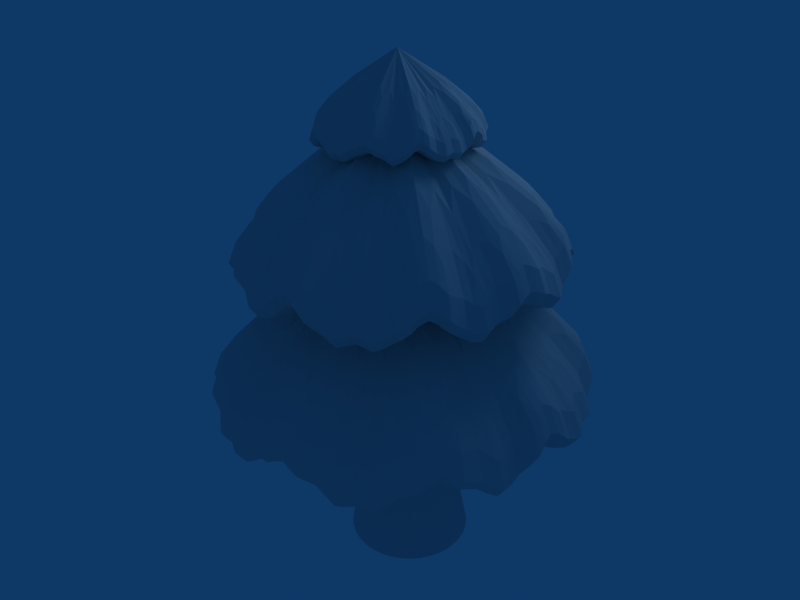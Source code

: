 # Source: abeto.blend  (saved by Blender 2.47.0; exported with 4.5.12 LTS)
import bpy
from mathutils import Matrix  # noqa: F401  (used for matrix-valued properties, if any)

bpy.ops.wm.read_factory_settings(use_empty=True)
scene = bpy.context.scene
scene.name = 'Scene'

# ---- collections
col_collection_1 = bpy.data.collections.new('Collection 1'); scene.collection.children.link(col_collection_1)

# ---- world
world_world = bpy.data.worlds.new('World'); scene.world = world_world
world_world.color = (0.05656, 0.2208, 0.4)
world_world.use_sun_shadow = False
world_world.sun_shadow_jitter_overblur = 0.0
world_world.cycles.sampling_method = 'MANUAL'
world_world.cycles.sample_map_resolution = 256

# ---- cameras
cam_camera = bpy.data.cameras.new('Camera')
cam_camera.passepartout_alpha = 0.2
cam_camera.clip_end = 100.0
cam_camera.lens = 35.0
cam_camera.ortho_scale = 7.314
cam_camera.show_passepartout = False
cam_camera.show_safe_areas = True
cam_camera.dof.focus_distance = 0.0
cam_camera.dof.aperture_fstop = 128.0

# ---- lights
light_spot = bpy.data.lights.new('Spot', 'POINT')
light_spot.transmission_factor = 0.0
light_spot.cutoff_distance = 30.0
light_spot.energy = 100.0
light_spot.shadow_buffer_clip_start = 1.001
light_spot.shadow_soft_size = 1.0
light_spot.shadow_maximum_resolution = 0.006
light_spot.use_absolute_resolution = True
light_spot.cycles.use_multiple_importance_sampling = False

# ---- meshes
me_cone_002 = bpy.data.meshes.new('Cone.002')
me_cone_002.from_pydata([(1.478, 1.478, -0.3794), (1.738, 1.161, -1.062), (1.931, 0.7997, -0.8633), (2.05, 0.4077, -1.062), (2.09, 0.0, -0.3794), (2.05, -0.4077, -1.062), (1.931, -0.7997, -0.8633), (1.738, -1.161, -0.578), (1.478, -1.478, -0.8633), (1.161, -1.738, -1.062), (0.7997, -1.931, -0.8633), (0.4077, -2.05, -0.578), (-7.153e-07, -2.09, -0.8633), (-0.4077, -2.05, -1.062), (-0.7997, -1.931, -0.8633), (-1.161, -1.738, -0.578), (-1.478, -1.478, -0.8633), (-1.738, -1.161, -1.062), (-1.931, -0.7997, -0.8633), (-2.05, -0.4077, -0.578), (-2.09, 1.907e-06, -0.8633), (-2.05, 0.4077, -1.062), (-1.931, 0.7997, -0.8633), (-1.738, 1.161, -0.578), (-1.478, 1.478, -0.8633), (-1.161, 1.738, -1.062), (-0.7997, 1.931, -0.3794), (-0.4077, 2.05, -1.062), (3.338e-06, 2.09, -0.8633), (0.4077, 2.05, -0.578), (0.7997, 1.931, -0.8633), (1.161, 1.738, -1.062), (4.768e-07, 0.0, 1.062), (1.192e-07, 0.0, -0.7458)], [], [(1, 0, 32), (32, 2, 1), (32, 3, 2), (32, 4, 3), (32, 5, 4), (32, 6, 5), (32, 7, 6), (32, 8, 7), (32, 9, 8), (32, 10, 9), (32, 11, 10), (32, 12, 11), (32, 13, 12), (32, 14, 13), (32, 15, 14), (32, 16, 15), (32, 17, 16), (32, 18, 17), (32, 19, 18), (32, 20, 19), (32, 21, 20), (32, 22, 21), (32, 23, 22), (32, 24, 23), (32, 25, 24), (32, 26, 25), (32, 27, 26), (32, 28, 27), (32, 29, 28), (32, 30, 29), (32, 31, 30), (32, 0, 31), (33, 0, 1), (33, 1, 2), (33, 2, 3), (33, 3, 4), (33, 4, 5), (33, 5, 6), (33, 6, 7), (33, 7, 8), (33, 8, 9), (33, 9, 10), (33, 10, 11), (33, 11, 12), (33, 12, 13), (33, 13, 14), (33, 14, 15), (33, 15, 16), (33, 16, 17), (33, 17, 18), (33, 18, 19), (33, 19, 20), (33, 20, 21), (33, 21, 22), (33, 22, 23), (33, 23, 24), (33, 24, 25), (33, 25, 26), (33, 26, 27), (33, 27, 28), (33, 28, 29), (33, 29, 30), (33, 30, 31), (31, 0, 33)])
me_cone_002.use_remesh_preserve_volume = False
me_cone_002.use_remesh_preserve_attributes = False
me_cone_002.use_mirror_vertex_groups = False
me_cone_002.update()
me_cone_001 = bpy.data.meshes.new('Cone.001')
me_cone_001.from_pydata([(1.478, 1.478, -0.3794), (1.738, 1.161, -1.062), (1.931, 0.7997, -0.8633), (2.05, 0.4077, -1.062), (2.09, 0.0, -0.3794), (2.05, -0.4077, -1.062), (1.931, -0.7997, -0.8633), (1.738, -1.161, -0.578), (1.478, -1.478, -0.8633), (1.161, -1.738, -1.062), (0.7997, -1.931, -0.8633), (0.4077, -2.05, -0.578), (-7.153e-07, -2.09, -0.8633), (-0.4077, -2.05, -1.062), (-0.7997, -1.931, -0.8633), (-1.161, -1.738, -0.578), (-1.478, -1.478, -0.8633), (-1.738, -1.161, -1.062), (-1.931, -0.7997, -0.8633), (-2.05, -0.4077, -0.578), (-2.09, 1.907e-06, -0.8633), (-2.05, 0.4077, -1.062), (-1.931, 0.7997, -0.8633), (-1.738, 1.161, -0.578), (-1.478, 1.478, -0.8633), (-1.161, 1.738, -1.062), (-0.7997, 1.931, -0.3794), (-0.4077, 2.05, -1.062), (3.338e-06, 2.09, -0.8633), (0.4077, 2.05, -0.578), (0.7997, 1.931, -0.8633), (1.161, 1.738, -1.062), (4.768e-07, 0.0, 1.062), (1.192e-07, 0.0, -0.7458)], [], [(1, 0, 32), (32, 2, 1), (32, 3, 2), (32, 4, 3), (32, 5, 4), (32, 6, 5), (32, 7, 6), (32, 8, 7), (32, 9, 8), (32, 10, 9), (32, 11, 10), (32, 12, 11), (32, 13, 12), (32, 14, 13), (32, 15, 14), (32, 16, 15), (32, 17, 16), (32, 18, 17), (32, 19, 18), (32, 20, 19), (32, 21, 20), (32, 22, 21), (32, 23, 22), (32, 24, 23), (32, 25, 24), (32, 26, 25), (32, 27, 26), (32, 28, 27), (32, 29, 28), (32, 30, 29), (32, 31, 30), (32, 0, 31), (33, 0, 1), (33, 1, 2), (33, 2, 3), (33, 3, 4), (33, 4, 5), (33, 5, 6), (33, 6, 7), (33, 7, 8), (33, 8, 9), (33, 9, 10), (33, 10, 11), (33, 11, 12), (33, 12, 13), (33, 13, 14), (33, 14, 15), (33, 15, 16), (33, 16, 17), (33, 17, 18), (33, 18, 19), (33, 19, 20), (33, 20, 21), (33, 21, 22), (33, 22, 23), (33, 23, 24), (33, 24, 25), (33, 25, 26), (33, 26, 27), (33, 27, 28), (33, 28, 29), (33, 29, 30), (33, 30, 31), (31, 0, 33)])
me_cone_001.use_remesh_preserve_volume = False
me_cone_001.use_remesh_preserve_attributes = False
me_cone_001.use_mirror_vertex_groups = False
me_cone_001.update()
me_cone = bpy.data.meshes.new('Cone')
me_cone.from_pydata([(1.478, 1.478, -0.3794), (1.738, 1.161, -1.062), (1.931, 0.7997, -0.8633), (2.05, 0.4077, -1.062), (2.09, 0.0, -0.3794), (2.05, -0.4077, -1.062), (1.931, -0.7997, -0.8633), (1.738, -1.161, -0.578), (1.478, -1.478, -0.8633), (1.161, -1.738, -1.062), (0.7997, -1.931, -0.8633), (0.4077, -2.05, -0.578), (-7.153e-07, -2.09, -0.8633), (-0.4077, -2.05, -1.062), (-0.7997, -1.931, -0.8633), (-1.161, -1.738, -0.578), (-1.478, -1.478, -0.8633), (-1.738, -1.161, -1.062), (-1.931, -0.7997, -0.8633), (-2.05, -0.4077, -0.578), (-2.09, 1.907e-06, -0.8633), (-2.05, 0.4077, -1.062), (-1.931, 0.7997, -0.8633), (-1.738, 1.161, -0.578), (-1.478, 1.478, -0.8633), (-1.161, 1.738, -1.062), (-0.7997, 1.931, -0.3794), (-0.4077, 2.05, -1.062), (3.338e-06, 2.09, -0.8633), (0.4077, 2.05, -0.578), (0.7997, 1.931, -0.8633), (1.161, 1.738, -1.062), (4.768e-07, 0.0, 1.062), (1.192e-07, 0.0, -0.7458)], [], [(1, 0, 32), (32, 2, 1), (32, 3, 2), (32, 4, 3), (32, 5, 4), (32, 6, 5), (32, 7, 6), (32, 8, 7), (32, 9, 8), (32, 10, 9), (32, 11, 10), (32, 12, 11), (32, 13, 12), (32, 14, 13), (32, 15, 14), (32, 16, 15), (32, 17, 16), (32, 18, 17), (32, 19, 18), (32, 20, 19), (32, 21, 20), (32, 22, 21), (32, 23, 22), (32, 24, 23), (32, 25, 24), (32, 26, 25), (32, 27, 26), (32, 28, 27), (32, 29, 28), (32, 30, 29), (32, 31, 30), (32, 0, 31), (33, 0, 1), (33, 1, 2), (33, 2, 3), (33, 3, 4), (33, 4, 5), (33, 5, 6), (33, 6, 7), (33, 7, 8), (33, 8, 9), (33, 9, 10), (33, 10, 11), (33, 11, 12), (33, 12, 13), (33, 13, 14), (33, 14, 15), (33, 15, 16), (33, 16, 17), (33, 17, 18), (33, 18, 19), (33, 19, 20), (33, 20, 21), (33, 21, 22), (33, 22, 23), (33, 23, 24), (33, 24, 25), (33, 25, 26), (33, 26, 27), (33, 27, 28), (33, 28, 29), (33, 29, 30), (33, 30, 31), (31, 0, 33)])
me_cone.use_remesh_preserve_volume = False
me_cone.use_remesh_preserve_attributes = False
me_cone.use_mirror_vertex_groups = False
me_cone.update()
me_cylinder = bpy.data.meshes.new('Cylinder')
me_cylinder.from_pydata([(1.29, 1.29, -1.0), (1.517, 1.014, -1.0), (1.686, 0.6984, -1.0), (1.79, 0.356, -1.0), (1.825, -5.146e-08, -1.0), (1.79, -0.356, -1.0), (1.686, -0.6984, -1.0), (1.517, -1.014, -1.0), (1.29, -1.29, -1.0), (1.014, -1.517, -1.0), (0.6984, -1.686, -1.0), (0.356, -1.79, -1.0), (-8.569e-07, -1.825, -1.0), (-0.356, -1.79, -1.0), (-0.6984, -1.686, -1.0), (-1.014, -1.517, -1.0), (-1.29, -1.29, -1.0), (-1.517, -1.014, -1.0), (-1.686, -0.6984, -1.0), (-1.79, -0.356, -1.0), (-1.825, 1.573e-06, -1.0), (-1.79, 0.356, -1.0), (-1.686, 0.6984, -1.0), (-1.517, 1.014, -1.0), (-1.29, 1.29, -1.0), (-1.014, 1.517, -1.0), (-0.6984, 1.686, -1.0), (-0.356, 1.79, -1.0), (2.668e-06, 1.825, -1.0), (0.356, 1.79, -1.0), (0.6984, 1.686, -1.0), (1.014, 1.517, -1.0), (0.7071, 0.7071, 1.0), (0.8315, 0.5556, 1.0), (0.9239, 0.3827, 1.0), (0.9808, 0.1951, 1.0), (1.0, -2.245e-06, 1.0), (0.9808, -0.1951, 1.0), (0.9239, -0.3827, 1.0), (0.8315, -0.5556, 1.0), (0.7071, -0.7071, 1.0), (0.5556, -0.8315, 1.0), (0.3827, -0.9239, 1.0), (0.1951, -0.9808, 1.0), (9.298e-07, -1.0, 1.0), (-0.1951, -0.9808, 1.0), (-0.3827, -0.9239, 1.0), (-0.5556, -0.8315, 1.0), (-0.7071, -0.7071, 1.0), (-0.8315, -0.5556, 1.0), (-0.9239, -0.3827, 1.0), (-0.9808, -0.1951, 1.0), (-1.0, -4.105e-06, 1.0), (-0.9808, 0.1951, 1.0), (-0.9239, 0.3827, 1.0), (-0.8315, 0.5556, 1.0), (-0.7071, 0.7071, 1.0), (-0.5556, 0.8315, 1.0), (-0.3827, 0.9239, 1.0), (-0.1951, 0.9808, 1.0), (-7.28e-06, 1.0, 1.0), (0.1951, 0.9808, 1.0), (0.3827, 0.9239, 1.0), (0.5556, 0.8315, 1.0), (-2.623e-07, -1.892e-07, -1.0), (0.0, 0.0, 1.0)], [], [(64, 0, 1), (65, 33, 32), (64, 1, 2), (65, 34, 33), (64, 2, 3), (65, 35, 34), (64, 3, 4), (65, 36, 35), (64, 4, 5), (65, 37, 36), (64, 5, 6), (65, 38, 37), (64, 6, 7), (65, 39, 38), (64, 7, 8), (65, 40, 39), (64, 8, 9), (65, 41, 40), (64, 9, 10), (65, 42, 41), (64, 10, 11), (65, 43, 42), (64, 11, 12), (65, 44, 43), (64, 12, 13), (65, 45, 44), (64, 13, 14), (65, 46, 45), (64, 14, 15), (65, 47, 46), (64, 15, 16), (65, 48, 47), (64, 16, 17), (65, 49, 48), (64, 17, 18), (65, 50, 49), (64, 18, 19), (65, 51, 50), (64, 19, 20), (65, 52, 51), (64, 20, 21), (65, 53, 52), (64, 21, 22), (65, 54, 53), (64, 22, 23), (65, 55, 54), (64, 23, 24), (65, 56, 55), (64, 24, 25), (65, 57, 56), (64, 25, 26), (65, 58, 57), (64, 26, 27), (65, 59, 58), (64, 27, 28), (65, 60, 59), (64, 28, 29), (65, 61, 60), (64, 29, 30), (65, 62, 61), (64, 30, 31), (65, 63, 62), (31, 0, 64), (65, 32, 63), (0, 32, 33, 1), (1, 33, 34, 2), (2, 34, 35, 3), (3, 35, 36, 4), (4, 36, 37, 5), (5, 37, 38, 6), (6, 38, 39, 7), (7, 39, 40, 8), (8, 40, 41, 9), (9, 41, 42, 10), (10, 42, 43, 11), (11, 43, 44, 12), (12, 44, 45, 13), (13, 45, 46, 14), (14, 46, 47, 15), (15, 47, 48, 16), (16, 48, 49, 17), (17, 49, 50, 18), (18, 50, 51, 19), (19, 51, 52, 20), (20, 52, 53, 21), (21, 53, 54, 22), (22, 54, 55, 23), (23, 55, 56, 24), (24, 56, 57, 25), (25, 57, 58, 26), (26, 58, 59, 27), (27, 59, 60, 28), (28, 60, 61, 29), (29, 61, 62, 30), (30, 62, 63, 31), (32, 0, 31, 63)])
me_cylinder.use_remesh_preserve_volume = False
me_cylinder.use_remesh_preserve_attributes = False
me_cylinder.use_mirror_vertex_groups = False
me_cylinder.update()

# ---- objects
ob_cone_002 = bpy.data.objects.new('Cone.002', me_cone_002)
ob_cone_001 = bpy.data.objects.new('Cone.001', me_cone_001)
ob_cone = bpy.data.objects.new('Cone', me_cone)
ob_cylinder = bpy.data.objects.new('Cylinder', me_cylinder)
ob_lamp = bpy.data.objects.new('Lamp', light_spot)
ob_camera = bpy.data.objects.new('Camera', cam_camera)

# ---- transforms, parenting, visibility, modifiers, constraints
ob_cone_002.location = (2.724, -2.051, 1.986)
ob_cone_002.scale = (1.154, 1.154, 1.154)
ob_cone_002.lock_rotations_4d = False
ob_cone_002.empty_display_type = 'ARROWS'
ob_cone_002.color = (0.0, 0.0, 0.0, 1.0)
ob_cone_002.lineart.crease_threshold = 0.0
_m = ob_cone_002.modifiers.new('Subsurf', 'SUBSURF')
_m.uv_smooth = 'PRESERVE_CORNERS'
_m.quality = 2
_m.levels = 2
_m.show_only_control_edges = False
ob_cone_001.location = (2.724, -2.051, 3.158)
ob_cone_001.rotation_euler = (0.0, -0.0, -1.396)
ob_cone_001.scale = (0.9725, 0.9725, 0.9725)
ob_cone_001.lock_rotations_4d = False
ob_cone_001.empty_display_type = 'ARROWS'
ob_cone_001.color = (0.0, 0.0, 0.0, 1.0)
ob_cone_001.lineart.crease_threshold = 0.0
_m = ob_cone_001.modifiers.new('Subsurf', 'SUBSURF')
_m.uv_smooth = 'PRESERVE_CORNERS'
_m.quality = 2
_m.levels = 2
_m.show_only_control_edges = False
ob_cone.location = (2.683, -2.029, 3.975)
ob_cone.rotation_euler = (0.0, -0.0, -0.5236)
ob_cone.scale = (0.4825, 0.4825, 0.4825)
ob_cone.lock_rotations_4d = False
ob_cone.empty_display_type = 'ARROWS'
ob_cone.color = (0.0, 0.0, 0.0, 1.0)
ob_cone.lineart.crease_threshold = 0.0
_m = ob_cone.modifiers.new('Subsurf', 'SUBSURF')
_m.uv_smooth = 'PRESERVE_CORNERS'
_m.quality = 2
_m.levels = 2
_m.show_only_control_edges = False
ob_cylinder.location = (2.701, -1.945, 0.1478)
ob_cylinder.scale = (0.3402, 0.3402, 0.7621)
ob_cylinder.lock_rotations_4d = False
ob_cylinder.empty_display_type = 'ARROWS'
ob_cylinder.color = (0.0, 0.0, 0.0, 1.0)
ob_cylinder.lineart.crease_threshold = 0.0
ob_lamp.location = (4.076, 1.005, 5.904)
ob_lamp.rotation_euler = (0.6503, 0.05522, 1.866)
ob_lamp.lock_rotations_4d = False
ob_lamp.empty_display_type = 'ARROWS'
ob_lamp.color = (0.0, 0.0, 0.0, 0.0)
ob_lamp.lineart.crease_threshold = 0.0
ob_camera.location = (7.481, -6.508, 5.344)
ob_camera.rotation_euler = (1.109, 0.01082, 0.8149)
ob_camera.lock_rotations_4d = False
ob_camera.empty_display_type = 'ARROWS'
ob_camera.color = (0.0, 0.0, 0.0, 0.0)
ob_camera.display_type = 'WIRE'
ob_camera.lineart.crease_threshold = 0.0

# ---- collection membership
col_collection_1.objects.link(ob_cone_002)
col_collection_1.objects.link(ob_cone_001)
col_collection_1.objects.link(ob_cone)
col_collection_1.objects.link(ob_cylinder)
col_collection_1.objects.link(ob_lamp)
col_collection_1.objects.link(ob_camera)

# ---- scene / render settings (as saved in the file)
scene.camera = ob_camera
scene.frame_start = 1; scene.frame_end = 250; scene.frame_set(1)
scene.render.engine = 'BLENDER_EEVEE_NEXT'
scene.render.image_settings.file_format = 'JPEG'
scene.render.image_settings.color_mode = 'RGB'
scene.render.image_settings.compression = 90
scene.render.resolution_x = 800
scene.render.resolution_y = 600
scene.render.pixel_aspect_x = 100.0
scene.render.pixel_aspect_y = 100.0
scene.render.fps = 25
scene.render.dither_intensity = 0.0
scene.render.use_compositing = False
scene.render.use_sequencer = False
scene.render.bake_margin = 2
scene.render.bake_bias = 0.0
scene.render.use_stamp_time = False
scene.render.use_stamp_date = False
scene.render.use_stamp_frame = False
scene.render.use_stamp_camera = False
scene.render.use_stamp_scene = False
scene.render.use_stamp_filename = False
scene.render.use_stamp_render_time = False
scene.render.stamp_font_size = 0
scene.cycles.use_denoising = False
scene.cycles.samples = 10
scene.cycles.sampling_pattern = 'TABULATED_SOBOL'
scene.cycles.light_sampling_threshold = 0.0
scene.cycles.use_adaptive_sampling = False
scene.cycles.use_light_tree = False
scene.cycles.blur_glossy = 0.0
scene.cycles.volume_bounces = 1
scene.cycles.pixel_filter_type = 'GAUSSIAN'
scene.cycles.sample_clamp_indirect = 0.0
scene.view_settings.view_transform = 'Raw'
bpy.context.view_layer.update()
